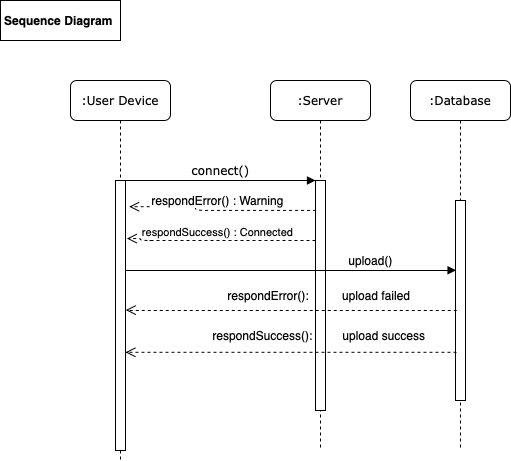

The diagram above was exported from draw.io. Its source (the exported page's mxGraphModel, read from the mxfile embedded in the PNG):
<mxGraphModel dx="1413" dy="926" grid="1" gridSize="10" guides="1" tooltips="1" connect="1" arrows="1" fold="1" page="1" pageScale="1" pageWidth="1100" pageHeight="850" background="#ffffff" math="0" shadow="0">
  <root>
    <mxCell id="0" />
    <mxCell id="1" parent="0" />
    <mxCell id="7baba1c4bc27f4b0-2" value=":Server" style="shape=umlLifeline;perimeter=lifelinePerimeter;whiteSpace=wrap;html=1;container=1;collapsible=0;recursiveResize=0;outlineConnect=0;rounded=1;shadow=0;comic=0;labelBackgroundColor=none;strokeWidth=1;fontFamily=Verdana;fontSize=12;align=center;" parent="1" vertex="1">
      <mxGeometry x="300" y="110" width="100" height="370" as="geometry" />
    </mxCell>
    <mxCell id="7baba1c4bc27f4b0-10" value="" style="html=1;points=[];perimeter=orthogonalPerimeter;rounded=0;shadow=0;comic=0;labelBackgroundColor=none;strokeWidth=1;fontFamily=Verdana;fontSize=12;align=center;" parent="7baba1c4bc27f4b0-2" vertex="1">
      <mxGeometry x="45" y="100" width="10" height="230" as="geometry" />
    </mxCell>
    <mxCell id="rM7PY7k4sGWpj35WMspq-11" value="respondError(): &amp;nbsp; &amp;nbsp; &amp;nbsp; &amp;nbsp; &amp;nbsp;upload failed&amp;nbsp;" style="text;html=1;align=center;verticalAlign=middle;resizable=0;points=[];autosize=1;" parent="7baba1c4bc27f4b0-2" vertex="1">
      <mxGeometry x="-50" y="205" width="200" height="20" as="geometry" />
    </mxCell>
    <mxCell id="7baba1c4bc27f4b0-3" value=":Database" style="shape=umlLifeline;perimeter=lifelinePerimeter;whiteSpace=wrap;html=1;container=1;collapsible=0;recursiveResize=0;outlineConnect=0;rounded=1;shadow=0;comic=0;labelBackgroundColor=none;strokeWidth=1;fontFamily=Verdana;fontSize=12;align=center;" parent="1" vertex="1">
      <mxGeometry x="440" y="110" width="100" height="370" as="geometry" />
    </mxCell>
    <mxCell id="7baba1c4bc27f4b0-13" value="" style="html=1;points=[];perimeter=orthogonalPerimeter;rounded=0;shadow=0;comic=0;labelBackgroundColor=none;strokeWidth=1;fontFamily=Verdana;fontSize=12;align=center;" parent="7baba1c4bc27f4b0-3" vertex="1">
      <mxGeometry x="45" y="120" width="10" height="200" as="geometry" />
    </mxCell>
    <mxCell id="7baba1c4bc27f4b0-8" value=":User Device" style="shape=umlLifeline;perimeter=lifelinePerimeter;whiteSpace=wrap;html=1;container=1;collapsible=0;recursiveResize=0;outlineConnect=0;rounded=1;shadow=0;comic=0;labelBackgroundColor=none;strokeWidth=1;fontFamily=Verdana;fontSize=12;align=center;" parent="1" vertex="1">
      <mxGeometry x="100" y="110" width="100" height="380" as="geometry" />
    </mxCell>
    <mxCell id="7baba1c4bc27f4b0-9" value="" style="html=1;points=[];perimeter=orthogonalPerimeter;rounded=0;shadow=0;comic=0;labelBackgroundColor=none;strokeWidth=1;fontFamily=Verdana;fontSize=12;align=center;" parent="7baba1c4bc27f4b0-8" vertex="1">
      <mxGeometry x="45" y="100" width="10" height="270" as="geometry" />
    </mxCell>
    <mxCell id="7baba1c4bc27f4b0-11" value="connect()" style="html=1;verticalAlign=bottom;endArrow=block;entryX=0;entryY=0;labelBackgroundColor=none;fontFamily=Verdana;fontSize=12;edgeStyle=elbowEdgeStyle;elbow=vertical;" parent="1" source="7baba1c4bc27f4b0-9" target="7baba1c4bc27f4b0-10" edge="1">
      <mxGeometry relative="1" as="geometry">
        <mxPoint x="220" y="220" as="sourcePoint" />
      </mxGeometry>
    </mxCell>
    <mxCell id="7baba1c4bc27f4b0-14" value="" style="html=1;verticalAlign=bottom;endArrow=block;labelBackgroundColor=none;fontFamily=Verdana;fontSize=12;edgeStyle=elbowEdgeStyle;elbow=vertical;entryX=0.057;entryY=0.349;entryDx=0;entryDy=0;entryPerimeter=0;" parent="1" target="7baba1c4bc27f4b0-13" edge="1">
      <mxGeometry x="0.4688" y="20" relative="1" as="geometry">
        <mxPoint x="155" y="300" as="sourcePoint" />
        <mxPoint x="480" y="300" as="targetPoint" />
        <Array as="points">
          <mxPoint x="330" y="300" />
          <mxPoint x="300" y="280" />
          <mxPoint x="440" y="290" />
          <mxPoint x="320" y="290" />
        </Array>
        <mxPoint as="offset" />
      </mxGeometry>
    </mxCell>
    <mxCell id="rM7PY7k4sGWpj35WMspq-3" value="" style="html=1;verticalAlign=bottom;endArrow=open;dashed=1;endSize=8;labelBackgroundColor=none;fontFamily=Verdana;fontSize=12;edgeStyle=elbowEdgeStyle;elbow=horizontal;exitX=0.057;exitY=0.13;exitDx=0;exitDy=0;exitPerimeter=0;entryX=1.371;entryY=0.097;entryDx=0;entryDy=0;entryPerimeter=0;" parent="1" source="7baba1c4bc27f4b0-10" target="7baba1c4bc27f4b0-9" edge="1">
      <mxGeometry x="1" y="-401" relative="1" as="geometry">
        <mxPoint x="160" y="240" as="targetPoint" />
        <Array as="points">
          <mxPoint x="225" y="240" />
          <mxPoint x="255" y="240" />
        </Array>
        <mxPoint x="280" y="240" as="sourcePoint" />
        <mxPoint x="-395" y="331" as="offset" />
      </mxGeometry>
    </mxCell>
    <mxCell id="rM7PY7k4sGWpj35WMspq-4" value="respondError() : Warning" style="text;html=1;align=center;verticalAlign=middle;resizable=0;points=[];labelBackgroundColor=#ffffff;" parent="rM7PY7k4sGWpj35WMspq-3" vertex="1" connectable="0">
      <mxGeometry x="0.0363" y="1" relative="1" as="geometry">
        <mxPoint y="-10.92" as="offset" />
      </mxGeometry>
    </mxCell>
    <mxCell id="rM7PY7k4sGWpj35WMspq-6" value="" style="html=1;verticalAlign=bottom;endArrow=open;dashed=1;endSize=8;labelBackgroundColor=none;fontFamily=Verdana;fontSize=12;edgeStyle=elbowEdgeStyle;elbow=horizontal;entryX=1.143;entryY=0.215;entryDx=0;entryDy=0;entryPerimeter=0;" parent="1" source="7baba1c4bc27f4b0-10" target="7baba1c4bc27f4b0-9" edge="1">
      <mxGeometry x="1" y="-401" relative="1" as="geometry">
        <mxPoint x="160" y="270" as="targetPoint" />
        <Array as="points">
          <mxPoint x="170" y="270" />
          <mxPoint x="200" y="270" />
          <mxPoint x="220.86" y="270.1" />
          <mxPoint x="250.86" y="270.1" />
        </Array>
        <mxPoint x="321.4300000000002" y="270" as="sourcePoint" />
        <mxPoint x="-395" y="331" as="offset" />
      </mxGeometry>
    </mxCell>
    <mxCell id="rM7PY7k4sGWpj35WMspq-7" value="&lt;font style=&quot;font-size: 11px&quot;&gt;respondSuccess() : Connected&lt;/font&gt;" style="text;html=1;align=center;verticalAlign=middle;resizable=0;points=[];labelBackgroundColor=#ffffff;" parent="rM7PY7k4sGWpj35WMspq-6" vertex="1" connectable="0">
      <mxGeometry x="0.0363" y="1" relative="1" as="geometry">
        <mxPoint y="-10.92" as="offset" />
      </mxGeometry>
    </mxCell>
    <mxCell id="rM7PY7k4sGWpj35WMspq-8" value="upload()" style="text;html=1;align=center;verticalAlign=middle;resizable=0;points=[];autosize=1;" parent="1" vertex="1">
      <mxGeometry x="370" y="280" width="60" height="20" as="geometry" />
    </mxCell>
    <mxCell id="rM7PY7k4sGWpj35WMspq-9" value="" style="html=1;verticalAlign=bottom;endArrow=open;dashed=1;endSize=8;labelBackgroundColor=none;fontFamily=Verdana;fontSize=12;edgeStyle=elbowEdgeStyle;elbow=vertical;entryX=1.029;entryY=0.48;entryDx=0;entryDy=0;entryPerimeter=0;exitX=0.114;exitY=0.549;exitDx=0;exitDy=0;exitPerimeter=0;" parent="1" source="7baba1c4bc27f4b0-13" target="7baba1c4bc27f4b0-9" edge="1">
      <mxGeometry relative="1" as="geometry">
        <mxPoint x="300" y="339.71" as="targetPoint" />
        <Array as="points">
          <mxPoint x="480" y="340" />
          <mxPoint x="405" y="339.71" />
        </Array>
        <mxPoint x="480" y="340" as="sourcePoint" />
      </mxGeometry>
    </mxCell>
    <mxCell id="rM7PY7k4sGWpj35WMspq-14" value="respondSuccess(): &amp;nbsp; &amp;nbsp; &amp;nbsp; &amp;nbsp; upload success&amp;nbsp;" style="text;html=1;align=center;verticalAlign=middle;resizable=0;points=[];autosize=1;" parent="1" vertex="1">
      <mxGeometry x="235" y="355" width="230" height="20" as="geometry" />
    </mxCell>
    <mxCell id="rM7PY7k4sGWpj35WMspq-15" value="" style="html=1;verticalAlign=bottom;endArrow=open;dashed=1;endSize=8;labelBackgroundColor=none;fontFamily=Verdana;fontSize=12;edgeStyle=elbowEdgeStyle;elbow=vertical;exitX=0.086;exitY=0.758;exitDx=0;exitDy=0;exitPerimeter=0;" parent="1" source="7baba1c4bc27f4b0-13" target="7baba1c4bc27f4b0-9" edge="1">
      <mxGeometry relative="1" as="geometry">
        <mxPoint x="160" y="382" as="targetPoint" />
        <Array as="points">
          <mxPoint x="474.14" y="381.8" />
          <mxPoint x="399.14" y="381.51" />
        </Array>
        <mxPoint x="470.5699999999998" y="379.99999999999994" as="sourcePoint" />
      </mxGeometry>
    </mxCell>
    <mxCell id="rM7PY7k4sGWpj35WMspq-17" value="&lt;b&gt;Sequence Diagram&amp;nbsp;&lt;/b&gt;" style="rounded=0;whiteSpace=wrap;html=1;" parent="1" vertex="1">
      <mxGeometry x="30" y="30" width="120" height="40" as="geometry" />
    </mxCell>
  </root>
</mxGraphModel>